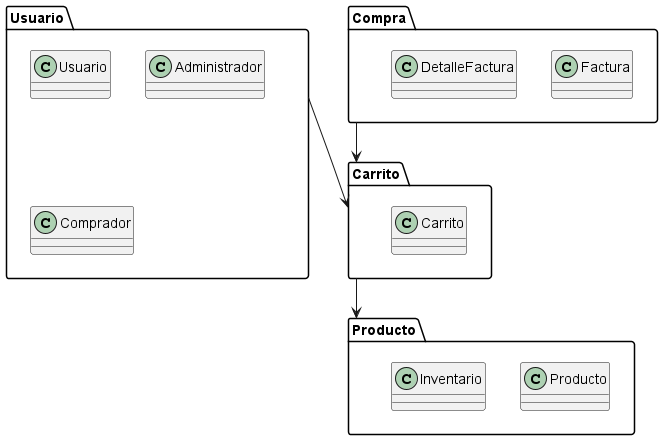

The diagram above was rendered by PlantUML. Its source (embedded in the PNG):
@startuml
package "Usuario" {
    class Usuario
    class Administrador
    class Comprador
}

package "Producto" {
    class Producto
    class Inventario
}

package "Carrito" {
    class Carrito
}

package "Compra" {
    class Factura
    class DetalleFactura
}

Usuario -down-> Carrito
Carrito -down-> Producto
Compra --> Carrito
@enduml